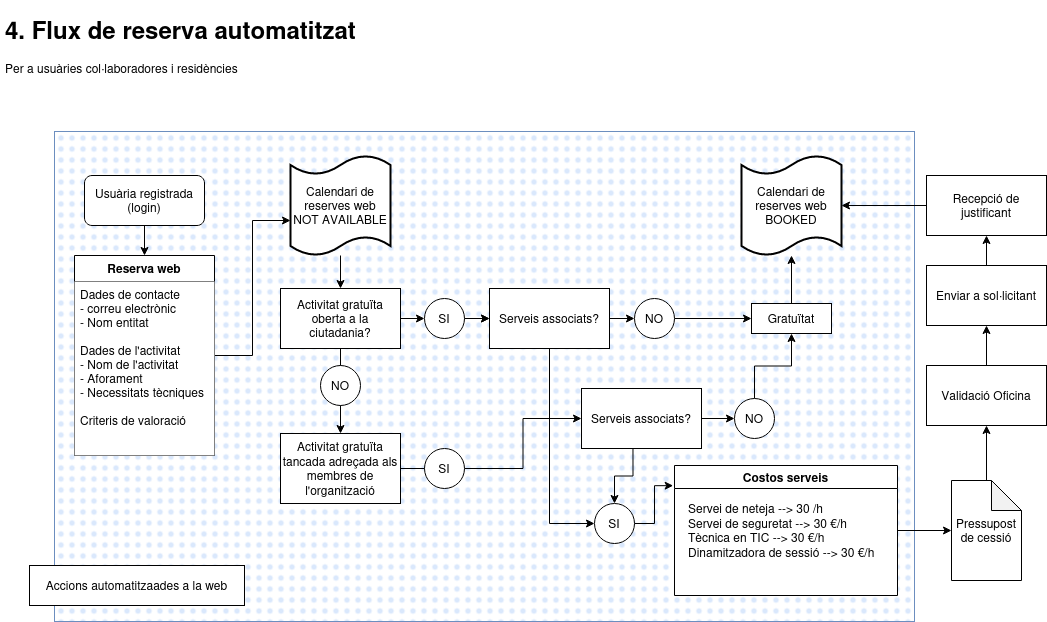

The diagram above was exported from draw.io. Its source (the exported page's mxGraphModel, read from the mxfile embedded in the PNG):
<mxGraphModel dx="2521" dy="-7" grid="1" gridSize="10" guides="1" tooltips="1" connect="1" arrows="1" fold="1" page="1" pageScale="1" pageWidth="1169" pageHeight="827" math="0" shadow="0">
  <root>
    <mxCell id="0" />
    <mxCell id="1" parent="0" />
    <mxCell id="eaU4gPAbgvnITO38szU_-100" value="" style="verticalLabelPosition=bottom;verticalAlign=top;html=1;shape=mxgraph.basic.patternFillRect;fillStyle=dots;step=5;fillStrokeWidth=0.2;fillStrokeColor=#dddddd;fillColor=#dae8fc;strokeColor=#6c8ebf;" parent="1" vertex="1">
      <mxGeometry x="-1061" y="991" width="860" height="490" as="geometry" />
    </mxCell>
    <mxCell id="eaU4gPAbgvnITO38szU_-101" value="Accions automatitzaades a la web" style="rounded=0;whiteSpace=wrap;html=1;fillColor=#ffffff;" parent="1" vertex="1">
      <mxGeometry x="-1086" y="1425" width="215" height="40" as="geometry" />
    </mxCell>
    <mxCell id="AwSX1SjbMn1UK7kxIGxx-265" value="&lt;h1&gt;4. Flux de reserva automatitzat&lt;br&gt;&lt;/h1&gt;&lt;div&gt;Per a usuàries col·laboradores i residències&lt;br&gt;&lt;/div&gt;" style="text;html=1;strokeColor=none;fillColor=none;spacing=5;spacingTop=-20;whiteSpace=wrap;overflow=hidden;rounded=0;" parent="1" vertex="1">
      <mxGeometry x="-1115" y="870" width="435" height="120" as="geometry" />
    </mxCell>
    <mxCell id="eaU4gPAbgvnITO38szU_-103" style="edgeStyle=orthogonalEdgeStyle;rounded=0;orthogonalLoop=1;jettySize=auto;html=1;entryX=0.5;entryY=0;entryDx=0;entryDy=0;" parent="1" source="AwSX1SjbMn1UK7kxIGxx-267" target="AwSX1SjbMn1UK7kxIGxx-269" edge="1">
      <mxGeometry relative="1" as="geometry" />
    </mxCell>
    <mxCell id="AwSX1SjbMn1UK7kxIGxx-267" value="Usuària registrada (login)" style="rounded=1;whiteSpace=wrap;html=1;" parent="1" vertex="1">
      <mxGeometry x="-1031" y="1035" width="120" height="50" as="geometry" />
    </mxCell>
    <mxCell id="w95tcmBaP8WB7iffTGnm-24" style="edgeStyle=orthogonalEdgeStyle;rounded=0;orthogonalLoop=1;jettySize=auto;html=1;entryX=0;entryY=0.65;entryDx=0;entryDy=0;entryPerimeter=0;" parent="1" source="AwSX1SjbMn1UK7kxIGxx-269" target="eaU4gPAbgvnITO38szU_-113" edge="1">
      <mxGeometry relative="1" as="geometry" />
    </mxCell>
    <mxCell id="AwSX1SjbMn1UK7kxIGxx-269" value="Reserva web" style="swimlane;fontStyle=1;childLayout=stackLayout;horizontal=1;startSize=26;horizontalStack=0;resizeParent=1;resizeParentMax=0;resizeLast=0;collapsible=1;marginBottom=0;" parent="1" vertex="1">
      <mxGeometry x="-1041" y="1115" width="140" height="200" as="geometry" />
    </mxCell>
    <mxCell id="AwSX1SjbMn1UK7kxIGxx-270" value="Dades de contacte&#10;- correu electrònic&#10;- Nom entitat&#10;&#10;Dades de l'activitat&#10;- Nom de l'activitat&#10;- Aforament&#10;- Necessitats tècniques&#10;&#10;Criteris de valoració&#10;" style="text;strokeColor=none;align=left;verticalAlign=top;spacingLeft=4;spacingRight=4;overflow=hidden;rotatable=0;points=[[0,0.5],[1,0.5]];portConstraint=eastwest;fillColor=#ffffff;" parent="AwSX1SjbMn1UK7kxIGxx-269" vertex="1">
      <mxGeometry y="26" width="140" height="174" as="geometry" />
    </mxCell>
    <mxCell id="eaU4gPAbgvnITO38szU_-25" value="" style="edgeStyle=orthogonalEdgeStyle;rounded=0;orthogonalLoop=1;jettySize=auto;html=1;" parent="1" source="eaU4gPAbgvnITO38szU_-8" target="eaU4gPAbgvnITO38szU_-21" edge="1">
      <mxGeometry relative="1" as="geometry" />
    </mxCell>
    <mxCell id="eaU4gPAbgvnITO38szU_-46" value="" style="edgeStyle=orthogonalEdgeStyle;rounded=0;orthogonalLoop=1;jettySize=auto;html=1;startArrow=none;" parent="1" source="eaU4gPAbgvnITO38szU_-12" target="eaU4gPAbgvnITO38szU_-41" edge="1">
      <mxGeometry relative="1" as="geometry" />
    </mxCell>
    <mxCell id="w95tcmBaP8WB7iffTGnm-21" style="edgeStyle=orthogonalEdgeStyle;rounded=0;orthogonalLoop=1;jettySize=auto;html=1;entryX=0;entryY=0.5;entryDx=0;entryDy=0;" parent="1" source="eaU4gPAbgvnITO38szU_-8" target="eaU4gPAbgvnITO38szU_-12" edge="1">
      <mxGeometry relative="1" as="geometry" />
    </mxCell>
    <mxCell id="eaU4gPAbgvnITO38szU_-8" value="Activitat gratuïta oberta a la ciutadania?" style="rounded=0;whiteSpace=wrap;html=1;" parent="1" vertex="1">
      <mxGeometry x="-835" y="1148" width="120" height="60" as="geometry" />
    </mxCell>
    <mxCell id="eaU4gPAbgvnITO38szU_-42" value="" style="edgeStyle=orthogonalEdgeStyle;rounded=0;orthogonalLoop=1;jettySize=auto;html=1;" parent="1" source="eaU4gPAbgvnITO38szU_-12" target="eaU4gPAbgvnITO38szU_-41" edge="1">
      <mxGeometry relative="1" as="geometry" />
    </mxCell>
    <mxCell id="eaU4gPAbgvnITO38szU_-17" value="&lt;div&gt;Calendari de reserves web&lt;/div&gt;&lt;div&gt;BOOKED&lt;br&gt;&lt;/div&gt;" style="shape=tape;whiteSpace=wrap;html=1;strokeWidth=2;size=0.19" parent="1" vertex="1">
      <mxGeometry x="-374" y="1015" width="100" height="100" as="geometry" />
    </mxCell>
    <mxCell id="eaU4gPAbgvnITO38szU_-19" value="NO" style="ellipse;whiteSpace=wrap;html=1;aspect=fixed;" parent="1" vertex="1">
      <mxGeometry x="-795" y="1225" width="40" height="40" as="geometry" />
    </mxCell>
    <mxCell id="eaU4gPAbgvnITO38szU_-21" value="Activitat gratuïta tancada adreçada als membres de l'organització" style="rounded=0;whiteSpace=wrap;html=1;" parent="1" vertex="1">
      <mxGeometry x="-835" y="1293" width="120" height="70" as="geometry" />
    </mxCell>
    <mxCell id="eaU4gPAbgvnITO38szU_-57" value="" style="edgeStyle=orthogonalEdgeStyle;rounded=0;orthogonalLoop=1;jettySize=auto;html=1;" parent="1" source="eaU4gPAbgvnITO38szU_-22" target="eaU4gPAbgvnITO38szU_-53" edge="1">
      <mxGeometry relative="1" as="geometry" />
    </mxCell>
    <mxCell id="eaU4gPAbgvnITO38szU_-22" value="SI" style="ellipse;whiteSpace=wrap;html=1;aspect=fixed;" parent="1" vertex="1">
      <mxGeometry x="-691" y="1308" width="40" height="40" as="geometry" />
    </mxCell>
    <mxCell id="eaU4gPAbgvnITO38szU_-24" value="" style="edgeStyle=orthogonalEdgeStyle;rounded=0;orthogonalLoop=1;jettySize=auto;html=1;endArrow=none;" parent="1" source="eaU4gPAbgvnITO38szU_-21" target="eaU4gPAbgvnITO38szU_-22" edge="1">
      <mxGeometry relative="1" as="geometry">
        <mxPoint x="-410" y="1338" as="sourcePoint" />
        <mxPoint x="-299" y="1338" as="targetPoint" />
      </mxGeometry>
    </mxCell>
    <mxCell id="eaU4gPAbgvnITO38szU_-47" value="" style="edgeStyle=orthogonalEdgeStyle;rounded=0;orthogonalLoop=1;jettySize=auto;html=1;" parent="1" source="eaU4gPAbgvnITO38szU_-41" target="eaU4gPAbgvnITO38szU_-43" edge="1">
      <mxGeometry relative="1" as="geometry" />
    </mxCell>
    <mxCell id="w95tcmBaP8WB7iffTGnm-18" style="edgeStyle=orthogonalEdgeStyle;rounded=0;orthogonalLoop=1;jettySize=auto;html=1;entryX=0.5;entryY=1;entryDx=0;entryDy=0;exitX=0.5;exitY=1;exitDx=0;exitDy=0;" parent="1" source="eaU4gPAbgvnITO38szU_-41" target="eaU4gPAbgvnITO38szU_-56" edge="1">
      <mxGeometry relative="1" as="geometry" />
    </mxCell>
    <mxCell id="eaU4gPAbgvnITO38szU_-41" value="Serveis associats?" style="rounded=0;whiteSpace=wrap;html=1;" parent="1" vertex="1">
      <mxGeometry x="-626" y="1148" width="120" height="60" as="geometry" />
    </mxCell>
    <mxCell id="w95tcmBaP8WB7iffTGnm-17" style="edgeStyle=orthogonalEdgeStyle;rounded=0;orthogonalLoop=1;jettySize=auto;html=1;" parent="1" source="eaU4gPAbgvnITO38szU_-43" target="eaU4gPAbgvnITO38szU_-50" edge="1">
      <mxGeometry relative="1" as="geometry" />
    </mxCell>
    <mxCell id="eaU4gPAbgvnITO38szU_-43" value="NO" style="ellipse;whiteSpace=wrap;html=1;aspect=fixed;" parent="1" vertex="1">
      <mxGeometry x="-481" y="1158" width="40" height="40" as="geometry" />
    </mxCell>
    <mxCell id="eaU4gPAbgvnITO38szU_-58" style="edgeStyle=orthogonalEdgeStyle;rounded=0;orthogonalLoop=1;jettySize=auto;html=1;" parent="1" source="eaU4gPAbgvnITO38szU_-50" target="eaU4gPAbgvnITO38szU_-17" edge="1">
      <mxGeometry relative="1" as="geometry" />
    </mxCell>
    <mxCell id="eaU4gPAbgvnITO38szU_-50" value="Gratuïtat" style="rounded=0;whiteSpace=wrap;html=1;" parent="1" vertex="1">
      <mxGeometry x="-364" y="1163" width="80" height="30" as="geometry" />
    </mxCell>
    <mxCell id="eaU4gPAbgvnITO38szU_-60" style="edgeStyle=orthogonalEdgeStyle;rounded=0;orthogonalLoop=1;jettySize=auto;html=1;entryX=0;entryY=0.5;entryDx=0;entryDy=0;exitX=0.429;exitY=0.989;exitDx=0;exitDy=0;exitPerimeter=0;" parent="1" source="eaU4gPAbgvnITO38szU_-53" target="eaU4gPAbgvnITO38szU_-56" edge="1">
      <mxGeometry relative="1" as="geometry" />
    </mxCell>
    <mxCell id="w95tcmBaP8WB7iffTGnm-14" style="edgeStyle=orthogonalEdgeStyle;rounded=0;orthogonalLoop=1;jettySize=auto;html=1;entryX=0;entryY=0.5;entryDx=0;entryDy=0;" parent="1" source="eaU4gPAbgvnITO38szU_-53" target="eaU4gPAbgvnITO38szU_-55" edge="1">
      <mxGeometry relative="1" as="geometry" />
    </mxCell>
    <mxCell id="eaU4gPAbgvnITO38szU_-53" value="Serveis associats?" style="rounded=0;whiteSpace=wrap;html=1;" parent="1" vertex="1">
      <mxGeometry x="-534" y="1248" width="120" height="60" as="geometry" />
    </mxCell>
    <mxCell id="eaU4gPAbgvnITO38szU_-54" value="" style="edgeStyle=orthogonalEdgeStyle;rounded=0;orthogonalLoop=1;jettySize=auto;html=1;" parent="1" source="eaU4gPAbgvnITO38szU_-55" target="eaU4gPAbgvnITO38szU_-50" edge="1">
      <mxGeometry relative="1" as="geometry" />
    </mxCell>
    <mxCell id="w95tcmBaP8WB7iffTGnm-16" style="edgeStyle=orthogonalEdgeStyle;rounded=0;orthogonalLoop=1;jettySize=auto;html=1;entryX=-0.006;entryY=0.155;entryDx=0;entryDy=0;entryPerimeter=0;" parent="1" source="eaU4gPAbgvnITO38szU_-56" target="eaU4gPAbgvnITO38szU_-72" edge="1">
      <mxGeometry relative="1" as="geometry" />
    </mxCell>
    <mxCell id="eaU4gPAbgvnITO38szU_-56" value="SI" style="ellipse;whiteSpace=wrap;html=1;aspect=fixed;direction=south;" parent="1" vertex="1">
      <mxGeometry x="-521" y="1363" width="40" height="40" as="geometry" />
    </mxCell>
    <mxCell id="w95tcmBaP8WB7iffTGnm-7" style="edgeStyle=orthogonalEdgeStyle;rounded=0;orthogonalLoop=1;jettySize=auto;html=1;" parent="1" source="eaU4gPAbgvnITO38szU_-72" target="eaU4gPAbgvnITO38szU_-94" edge="1">
      <mxGeometry relative="1" as="geometry" />
    </mxCell>
    <mxCell id="eaU4gPAbgvnITO38szU_-72" value="Costos serveis" style="swimlane;gradientColor=#ffffff;swimlaneFillColor=#ffffff;" parent="1" vertex="1">
      <mxGeometry x="-441" y="1325" width="223" height="130" as="geometry" />
    </mxCell>
    <mxCell id="eaU4gPAbgvnITO38szU_-81" value="&lt;div align=&quot;left&quot;&gt;Servei de neteja --&amp;gt; 30 /h&lt;/div&gt;&lt;div align=&quot;left&quot;&gt;Servei de seguretat --&amp;gt; 30 €/h&lt;/div&gt;&lt;div align=&quot;left&quot;&gt;Tècnica en TIC --&amp;gt; 30 €/h&lt;br&gt;Dinamitzadora de sessió --&amp;gt; 30 €/h&lt;br&gt;&lt;/div&gt;" style="text;html=1;align=left;verticalAlign=middle;resizable=0;points=[];autosize=1;strokeColor=none;" parent="eaU4gPAbgvnITO38szU_-72" vertex="1">
      <mxGeometry x="11.5" y="35" width="200" height="60" as="geometry" />
    </mxCell>
    <mxCell id="eaU4gPAbgvnITO38szU_-106" value="" style="edgeStyle=orthogonalEdgeStyle;rounded=0;orthogonalLoop=1;jettySize=auto;html=1;" parent="1" source="eaU4gPAbgvnITO38szU_-94" target="eaU4gPAbgvnITO38szU_-105" edge="1">
      <mxGeometry relative="1" as="geometry" />
    </mxCell>
    <mxCell id="eaU4gPAbgvnITO38szU_-94" value="Pressupost de cessió" style="shape=note;whiteSpace=wrap;html=1;backgroundOutline=1;darkOpacity=0.05;" parent="1" vertex="1">
      <mxGeometry x="-164" y="1340" width="70" height="100" as="geometry" />
    </mxCell>
    <mxCell id="eaU4gPAbgvnITO38szU_-108" value="" style="edgeStyle=orthogonalEdgeStyle;rounded=0;orthogonalLoop=1;jettySize=auto;html=1;" parent="1" source="eaU4gPAbgvnITO38szU_-105" target="eaU4gPAbgvnITO38szU_-107" edge="1">
      <mxGeometry relative="1" as="geometry" />
    </mxCell>
    <mxCell id="eaU4gPAbgvnITO38szU_-105" value="Validació Oficina" style="whiteSpace=wrap;html=1;" parent="1" vertex="1">
      <mxGeometry x="-189" y="1225" width="120" height="60" as="geometry" />
    </mxCell>
    <mxCell id="eaU4gPAbgvnITO38szU_-110" value="" style="edgeStyle=orthogonalEdgeStyle;rounded=0;orthogonalLoop=1;jettySize=auto;html=1;" parent="1" source="eaU4gPAbgvnITO38szU_-107" target="eaU4gPAbgvnITO38szU_-109" edge="1">
      <mxGeometry relative="1" as="geometry" />
    </mxCell>
    <mxCell id="eaU4gPAbgvnITO38szU_-107" value="Enviar a sol·licitant" style="whiteSpace=wrap;html=1;" parent="1" vertex="1">
      <mxGeometry x="-189" y="1125" width="120" height="60" as="geometry" />
    </mxCell>
    <mxCell id="w95tcmBaP8WB7iffTGnm-25" style="edgeStyle=orthogonalEdgeStyle;rounded=0;orthogonalLoop=1;jettySize=auto;html=1;entryX=1;entryY=0.5;entryDx=0;entryDy=0;entryPerimeter=0;" parent="1" source="eaU4gPAbgvnITO38szU_-109" target="eaU4gPAbgvnITO38szU_-17" edge="1">
      <mxGeometry relative="1" as="geometry" />
    </mxCell>
    <mxCell id="eaU4gPAbgvnITO38szU_-109" value="Recepció de justificant" style="whiteSpace=wrap;html=1;" parent="1" vertex="1">
      <mxGeometry x="-189" y="1035" width="120" height="60" as="geometry" />
    </mxCell>
    <mxCell id="w95tcmBaP8WB7iffTGnm-28" style="edgeStyle=orthogonalEdgeStyle;rounded=0;orthogonalLoop=1;jettySize=auto;html=1;" parent="1" source="eaU4gPAbgvnITO38szU_-113" target="eaU4gPAbgvnITO38szU_-8" edge="1">
      <mxGeometry relative="1" as="geometry" />
    </mxCell>
    <mxCell id="eaU4gPAbgvnITO38szU_-113" value="&lt;div&gt;Calendari de reserves web&lt;/div&gt;&lt;div&gt;NOT AVAILABLE&lt;br&gt;&lt;/div&gt;" style="shape=tape;whiteSpace=wrap;html=1;strokeWidth=2;size=0.19" parent="1" vertex="1">
      <mxGeometry x="-825" y="1015" width="100" height="100" as="geometry" />
    </mxCell>
    <mxCell id="eaU4gPAbgvnITO38szU_-12" value="SI" style="ellipse;whiteSpace=wrap;html=1;aspect=fixed;" parent="1" vertex="1">
      <mxGeometry x="-691" y="1158" width="40" height="40" as="geometry" />
    </mxCell>
    <mxCell id="eaU4gPAbgvnITO38szU_-55" value="NO" style="ellipse;whiteSpace=wrap;html=1;aspect=fixed;" parent="1" vertex="1">
      <mxGeometry x="-381" y="1258" width="40" height="40" as="geometry" />
    </mxCell>
  </root>
</mxGraphModel>